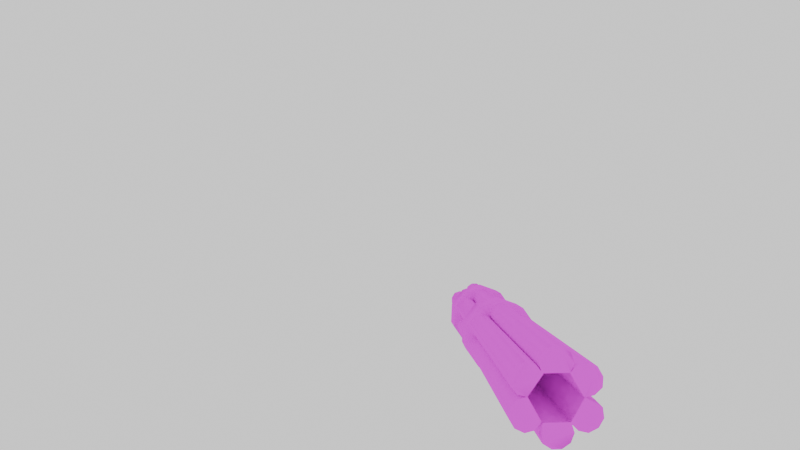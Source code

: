 # Source: qcde_q2_hmg.blend  (saved by Blender 3.4.6; exported with 4.5.12 LTS)
import bpy
from mathutils import Matrix  # noqa: F401  (used for matrix-valued properties, if any)

bpy.ops.wm.read_factory_settings(use_empty=True)
scene = bpy.context.scene
scene.name = 'Scene'

# ---- collections
col_collection = bpy.data.collections.new('Collection'); scene.collection.children.link(col_collection)

# ---- images (referenced by path relative to the original .blend; pixels are not part of the script)
import os
ASSET_DIR = os.environ.get("B2B_ASSET_DIR", "")  # directory of the original .blend (textures are referenced by path, not embedded)
HERE = os.path.dirname(os.path.abspath(__file__))  # packed textures are extracted next to this script under _unpacked/

def load_image(name, relpath, width, height, colorspace="sRGB"):
    """Load a texture the original file referenced (path relative to the .blend, or extracted next to this script)."""
    p = next((c for c in (os.path.join(HERE, relpath), os.path.join(ASSET_DIR, relpath)) if relpath and os.path.exists(c)), "")
    if p:
        img = bpy.data.images.load(p, check_existing=True)
        img.name = name
    else:  # same state as the original file: an image datablock whose file is absent (Cycles renders it pink)
        img = bpy.data.images.new(name, width, height)
        img.source = "FILE"
        img.filepath = "//" + (relpath or name)
    img.colorspace_settings.name = colorspace
    return img
img_skin_png = load_image('skin.png', 'qcde_skins/Q2_Arms_Assembly/og models/v_chain/skin.png', 1024, 1024, 'sRGB')

# ---- materials (node trees are filled in below, after node groups)
mat_skin = bpy.data.materials.new('skin')
mat_skin.use_transparent_shadow = False
mat_skin.roughness = 1.0

# ---- material node trees
mat_skin.use_nodes = True; mat_skin.node_tree.nodes.clear()
_N = mat_skin.node_tree.nodes; _L = mat_skin.node_tree.links
n0 = _N.new('ShaderNodeBsdfPrincipled'); n0.name = 'Principled BSDF'; n0.location = (0, 300)
n0.distribution = 'GGX'
n0.subsurface_method = 'RANDOM_WALK_SKIN'
n0.inputs[2].default_value = 1.0
n0.inputs[3].default_value = 1.45
n0.inputs[13].default_value = 0.0
n0.inputs[27].default_value = (0.0, 0.0, 0.0, 1.0)
n0.inputs[28].default_value = 1.0
n1 = _N.new('ShaderNodeOutputMaterial'); n1.name = 'Material Output'; n1.location = (280, 300)
n2 = _N.new('ShaderNodeTexImage'); n2.name = 'Image Texture'; n2.location = (-480, 300)
n2.image = img_skin_png
_L.new(n0.outputs[0], n1.inputs[0])
_L.new(n2.outputs[0], n0.inputs[0])
n1.is_active_output = True

# ---- world
world_world = bpy.data.worlds.new('World'); scene.world = world_world
world_world.use_nodes = True; world_world.node_tree.nodes.clear()
_N = world_world.node_tree.nodes; _L = world_world.node_tree.links
n0 = _N.new('ShaderNodeOutputWorld'); n0.name = 'World Output'; n0.location = (300, 300)
n1 = _N.new('ShaderNodeBackground'); n1.name = 'Background'; n1.location = (10, 300)
n1.inputs[0].default_value = (1.0, 1.0, 1.0, 1.0)
_L.new(n1.outputs[0], n0.inputs[0])
n0.is_active_output = True
world_world.color = (0.05088, 0.05088, 0.05088)
world_world.use_sun_shadow = False
world_world.sun_shadow_jitter_overblur = 0.0

# ---- cameras
cam_camera_001 = bpy.data.cameras.new('Camera.001')
cam_camera_001.lens = 12.0

# ---- meshes
me_group_007 = bpy.data.meshes.new('Group.007')
me_group_007.from_pydata([(0.3524, 2.083, 6.971), (0.2951, 2.134, -8.779), (0.294, 1.516, -8.779), (0.3751, 1.499, 7.014), (0.02489, 2.598, 6.987), (-1.084, 2.605, 7.014), (-1.165, 2.623, -8.778), (-1.437, 2.159, 6.987), (-1.481, 1.54, 7.011), (-0.5363, 2.777, 6.988), (-1.11, 1.024, 6.971), (-0.6174, 2.794, -8.804), (-0.04201, 2.574, -8.78), (-1.562, 1.557, -8.781), (-1.211, 1.076, -8.754), (-1.547, 2.135, -8.756), (-2.481, -1.809, -0.9332), (-2.499, -1.826, 0.3466), (-0.9543, -2.933, 0.2985), (-0.9362, -2.916, -0.9812), (-3.111, -0.001153, -0.9595), (-3.086, -0.01823, 0.2964), (-2.527, 1.827, -0.9262), (-2.502, 1.81, 0.3296), (-0.969, 2.961, -0.9572), (-0.9872, 2.944, 0.3225), (0.9393, 2.995, -0.9615), (0.9212, 2.978, 0.3183), (2.498, 1.847, -0.984), (2.48, 1.83, 0.2957), (3.114, 0.08045, -0.9832), (3.096, 0.06344, 0.2965), (2.502, -1.789, -0.9671), (2.526, -1.806, 0.2888), (0.9863, -2.923, -0.96), (0.954, -2.899, 0.2942), (-2.477, -1.829, 4.021), (-2.495, -1.846, 5.3), (-0.9361, -2.994, 5.278), (-0.9179, -2.977, 3.998), (-3.093, -0.0627, 4.02), (0.9576, 2.933, 4.018), (-0.9649, 2.94, 3.997), (-0.983, 2.923, 5.276), (-2.523, 1.807, 4.028), (0.9394, 2.916, 5.298), (2.502, 1.827, 3.97), (3.089, 0.01897, 4.02), (0.9904, -2.943, 3.994), (2.506, -1.809, 3.987), (2.53, -1.826, 5.243), (3.114, 0.001897, 5.276), (2.484, 1.81, 5.25), (0.9723, -2.96, 5.274), (-3.101, -0.004054, 5.317), (-2.498, 1.79, 5.283), (-1.586, 1.389, 7.025), (-1.667, 1.406, -8.767), (-1.168, 1.076, -8.778), (-1.087, 1.059, 7.014), (-2.176, 1.341, 6.975), (-2.629, 0.9353, 6.97), (-2.069, -0.4806, 6.969), (-2.286, 1.317, -8.768), (-2.729, 0.9871, -8.756), (-2.787, 0.3993, 6.991), (-2.554, -0.1918, 7.006), (-1.437, -0.4325, 6.996), (-2.113, -0.47, -8.755), (-1.546, -0.4563, -8.747), (-2.635, -0.1745, -8.787), (-2.853, 0.3754, -8.776), (-1.994, -0.6799, 7.005), (-2.061, -0.7037, -8.762), (-1.56, -0.4152, -8.773), (-1.451, -0.3914, 6.97), (-2.218, -1.25, 7.007), (-2.11, -1.835, 7.002), (-1.663, -2.24, 6.998), (-0.5635, -2.014, 6.954), (-1.107, -2.302, 6.988), (-2.342, -1.233, -8.761), (-0.3916, -1.508, -8.79), (-2.234, -1.817, -8.767), (-1.787, -2.223, -8.771), (-0.6733, -2.037, -8.789), (-1.173, -2.326, -8.778), (-0.3247, -1.484, 6.977), (-0.3687, -2.103, 7.001), (-0.4497, -2.086, -8.791), (-0.4486, -1.467, -8.791), (-0.3247, -1.484, 6.977), (-0.05528, -2.577, 6.96), (1.137, -1.045, 6.977), (1.488, -1.526, 7.004), (1.407, -1.508, -8.789), (1.134, -2.591, 6.977), (1.473, -2.103, 6.978), (0.563, -2.797, 6.961), (1.056, -1.027, -8.815), (1.406, -2.127, -8.789), (1.01, -2.574, -8.791), (-0.09846, -2.567, -8.764), (0.4628, -2.745, -8.765), (1.66, -1.34, 7.008), (1.579, -1.323, -8.784), (1.08, -0.9929, -8.773), (1.137, -1.045, 6.977), (2.255, -1.285, 6.967), (1.473, 0.488, 6.97), (2.092, 0.5773, 6.97), (2.025, 0.5534, -8.796), (1.415, 0.5398, -8.78), (2.765, -0.292, -8.775), (2.809, -0.3026, 6.949), (2.591, 0.2473, 6.96), (2.524, 0.2234, -8.807), (2.174, -1.268, -8.825), (2.627, -0.8626, -8.821), (2.708, -0.8799, 6.971), (2.04, 0.811, 6.977), (1.43, 0.4986, -8.755), (1.516, 0.4879, 6.946), (2.264, 1.381, 6.975), (0.5331, 2.035, 6.993), (1.916, 0.8283, -8.791), (2.154, 1.358, -8.767), (2.089, 1.931, 6.962), (2.032, 1.983, -8.788), (1.576, 2.313, -8.801), (0.4521, 2.052, -8.799), (0.976, 2.375, -8.768), (0.2274, 1.481, -8.797), (0.2943, 1.505, 6.97), (1.019, 2.364, 6.957), (1.642, 2.337, 6.966)], [], [(1, 4, 0), (2, 1, 0), (2, 0, 3), (3, 0, 5), (0, 4, 5), (6, 7, 5), (11, 6, 5), (7, 8, 5), (8, 10, 5), (4, 9, 5), (11, 5, 9), (3, 5, 10), (11, 12, 6), (12, 11, 9), (12, 9, 4), (1, 12, 4), (12, 1, 6), (13, 10, 8), (13, 14, 10), (3, 10, 14), (14, 2, 3), (14, 6, 2), (14, 13, 6), (15, 13, 8), (13, 15, 6), (15, 8, 7), (6, 15, 7), (1, 2, 6), (18, 17, 16), (18, 16, 19), (17, 21, 20), (17, 20, 16), (21, 23, 22), (21, 22, 20), (23, 25, 24), (23, 24, 22), (25, 27, 26), (25, 26, 24), (27, 29, 28), (27, 28, 26), (29, 31, 30), (29, 30, 28), (31, 33, 32), (31, 32, 30), (33, 35, 34), (33, 34, 32), (35, 18, 19), (35, 19, 34), (17, 18, 27), (21, 17, 27), (23, 21, 27), (25, 23, 27), (31, 29, 27), (33, 31, 27), (35, 33, 27), (18, 35, 27), (19, 16, 26), (16, 20, 26), (20, 22, 26), (22, 24, 26), (28, 30, 26), (30, 32, 26), (32, 34, 26), (34, 19, 26), (37, 40, 36), (38, 37, 36), (38, 36, 39), (39, 36, 41), (36, 40, 41), (44, 42, 41), (43, 41, 42), (43, 45, 41), (40, 44, 41), (45, 46, 41), (46, 47, 41), (47, 49, 41), (48, 39, 41), (49, 48, 41), (50, 48, 49), (51, 50, 49), (51, 49, 47), (51, 52, 45), (52, 51, 47), (50, 51, 45), (52, 47, 46), (45, 52, 46), (53, 50, 45), (50, 53, 48), (38, 53, 45), (53, 39, 48), (53, 38, 39), (43, 55, 45), (54, 37, 45), (37, 38, 45), (55, 54, 45), (54, 55, 44), (55, 42, 44), (55, 43, 42), (54, 44, 40), (37, 54, 40), (57, 60, 56), (58, 57, 56), (58, 56, 59), (59, 56, 61), (56, 60, 61), (63, 61, 60), (62, 67, 61), (66, 62, 61), (63, 64, 61), (64, 65, 61), (65, 66, 61), (59, 61, 67), (68, 67, 62), (67, 69, 58), (58, 59, 67), (68, 69, 67), (69, 64, 58), (69, 68, 64), (70, 68, 62), (68, 70, 64), (70, 71, 64), (71, 70, 66), (70, 62, 66), (71, 66, 65), (64, 71, 65), (63, 57, 64), (57, 58, 64), (57, 63, 60), (73, 76, 72), (74, 73, 72), (74, 72, 75), (75, 72, 76), (77, 78, 76), (81, 77, 76), (78, 80, 76), (75, 76, 79), (80, 79, 76), (73, 81, 76), (82, 81, 74), (82, 85, 81), (73, 74, 81), (81, 83, 77), (84, 83, 81), (86, 84, 81), (85, 86, 81), (84, 86, 80), (86, 79, 80), (86, 85, 79), (85, 87, 79), (85, 82, 87), (75, 79, 87), (87, 82, 74), (74, 75, 87), (84, 80, 78), (83, 84, 78), (83, 78, 77), (89, 92, 88), (90, 89, 88), (90, 88, 91), (91, 88, 93), (88, 92, 93), (97, 94, 93), (95, 93, 94), (92, 98, 93), (95, 99, 93), (96, 97, 93), (98, 96, 93), (91, 93, 99), (99, 89, 90), (99, 100, 89), (99, 95, 100), (99, 90, 91), (102, 89, 100), (101, 103, 100), (101, 100, 97), (100, 94, 97), (103, 102, 100), (100, 95, 94), (102, 103, 98), (103, 96, 98), (103, 101, 96), (102, 98, 92), (89, 102, 92), (101, 97, 96), (105, 108, 104), (106, 105, 104), (106, 104, 107), (107, 104, 109), (104, 108, 109), (108, 110, 109), (111, 109, 110), (111, 112, 109), (106, 107, 109), (109, 112, 106), (112, 113, 106), (112, 111, 113), (113, 115, 114), (118, 113, 114), (117, 105, 113), (105, 106, 113), (113, 116, 115), (111, 116, 113), (118, 117, 113), (117, 118, 119), (118, 114, 119), (108, 119, 110), (117, 119, 108), (119, 114, 110), (105, 117, 108), (116, 110, 115), (116, 111, 110), (114, 115, 110), (121, 120, 122), (121, 125, 120), (122, 120, 124), (120, 123, 124), (125, 123, 120), (125, 121, 126), (125, 126, 123), (126, 127, 123), (126, 128, 127), (129, 128, 126), (131, 129, 126), (132, 130, 126), (130, 131, 126), (132, 126, 121), (130, 132, 133), (133, 132, 121), (130, 133, 124), (122, 124, 133), (121, 122, 133), (131, 130, 124), (129, 131, 134), (131, 124, 134), (135, 134, 124), (129, 134, 135), (128, 129, 135), (127, 135, 124), (128, 135, 127), (123, 127, 124)])
_uv = me_group_007.uv_layers.new(name='UVMap')
_uv.uv.foreach_set('vector', [0.01515, 0.872, 0.4924, 0.8659, 0.4924, 0.872, 0.5152, 0.8659, 0.5152, 0.872, 0.9924, 0.872, 0.5152, 0.8659, 0.9924, 0.872, 0.9924, 0.8659, 0.9924, 0.8659, 0.9924, 0.872, 0.9924, 0.811, 0.9924, 0.872, 0.9924, 0.8659, 0.9924, 0.811, 0.01515, 0.811, 0.4924, 0.7866, 0.4924, 0.811, 0.01515, 0.8415, 0.01515, 0.811, 0.4924, 0.811, 0.9924, 0.7866, 0.9924, 0.7805, 0.9924, 0.811, 0.9924, 0.7805, 0.9924, 0.7866, 0.9924, 0.811, 0.9924, 0.8659, 0.9924, 0.8415, 0.9924, 0.811, 0.01515, 0.8415, 0.4924, 0.811, 0.4924, 0.8415, 0.9924, 0.8659, 0.9924, 0.811, 0.9924, 0.7866, 0.01515, 0.8415, 0.01515, 0.8659, 0.01515, 0.811, 0.01515, 0.8659, 0.01515, 0.8415, 0.4924, 0.8415, 0.01515, 0.8659, 0.4924, 0.8415, 0.4924, 0.8659, 0.01515, 0.872, 0.01515, 0.8659, 0.4924, 0.8659, 0.01515, 0.8659, 0.01515, 0.872, 0.01515, 0.811, 0.5152, 0.7805, 0.9924, 0.7866, 0.9924, 0.7805, 0.5152, 0.7805, 0.5152, 0.7866, 0.9924, 0.7866, 0.9924, 0.8659, 0.9924, 0.7866, 0.5152, 0.7866, 0.5152, 0.7866, 0.5152, 0.8659, 0.9924, 0.8659, 0.01515, 0.7866, 0.01515, 0.811, 0.01515, 0.8659, 0.01515, 0.7866, 0.01515, 0.7805, 0.01515, 0.811, 0.01515, 0.7866, 0.01515, 0.7805, 0.4924, 0.7805, 0.01515, 0.7805, 0.01515, 0.7866, 0.01515, 0.811, 0.01515, 0.7866, 0.4924, 0.7805, 0.4924, 0.7866, 0.01515, 0.811, 0.01515, 0.7866, 0.4924, 0.7866, 0.01515, 0.872, 0.01515, 0.8659, 0.01515, 0.811, 0.7614, 0.05488, 0.7348, 0.1341, 0.7576, 0.1341, 0.7614, 0.05488, 0.7576, 0.1341, 0.7841, 0.05488, 0.7348, 0.1341, 0.7348, 0.2256, 0.7576, 0.2256, 0.7348, 0.1341, 0.7576, 0.2256, 0.7576, 0.1341, 0.7348, 0.2256, 0.7614, 0.2988, 0.7841, 0.2988, 0.7348, 0.2256, 0.7841, 0.2988, 0.7576, 0.2256, 0.7614, 0.2988, 0.803, 0.3293, 0.8295, 0.3293, 0.7614, 0.2988, 0.8295, 0.3293, 0.7841, 0.2988, 0.303, 0.3293, 0.3485, 0.2988, 0.3712, 0.2988, 0.303, 0.3293, 0.3712, 0.2988, 0.3295, 0.3293, 0.3485, 0.2988, 0.375, 0.2256, 0.3977, 0.2256, 0.3485, 0.2988, 0.3977, 0.2256, 0.3712, 0.2988, 0.375, 0.2256, 0.375, 0.1341, 0.3977, 0.1341, 0.375, 0.2256, 0.3977, 0.1341, 0.3977, 0.2256, 0.375, 0.1341, 0.3485, 0.05488, 0.3712, 0.05488, 0.375, 0.1341, 0.3712, 0.05488, 0.3977, 0.1341, 0.3485, 0.05488, 0.303, 0.03049, 0.3258, 0.03049, 0.3485, 0.05488, 0.3258, 0.03049, 0.3712, 0.05488, 0.803, 0.03049, 0.7614, 0.05488, 0.7841, 0.05488, 0.803, 0.03049, 0.7841, 0.05488, 0.8258, 0.03049, 0.2348, 0.1341, 0.2614, 0.05488, 0.3485, 0.2988, 0.2348, 0.2256, 0.2348, 0.1341, 0.3485, 0.2988, 0.2614, 0.2988, 0.2348, 0.2256, 0.3485, 0.2988, 0.303, 0.3293, 0.2614, 0.2988, 0.3485, 0.2988, 0.375, 0.1341, 0.375, 0.2256, 0.3485, 0.2988, 0.3485, 0.05488, 0.375, 0.1341, 0.3485, 0.2988, 0.303, 0.03049, 0.3485, 0.05488, 0.3485, 0.2988, 0.2614, 0.05488, 0.303, 0.03049, 0.3485, 0.2988, 0.7841, 0.05488, 0.7576, 0.1341, 0.8712, 0.2988, 0.7576, 0.1341, 0.7576, 0.2256, 0.8712, 0.2988, 0.7576, 0.2256, 0.7841, 0.2988, 0.8712, 0.2988, 0.7841, 0.2988, 0.8295, 0.3293, 0.8712, 0.2988, 0.8977, 0.2256, 0.8977, 0.1341, 0.8712, 0.2988, 0.8977, 0.1341, 0.8712, 0.05488, 0.8712, 0.2988, 0.8712, 0.05488, 0.8258, 0.03049, 0.8712, 0.2988, 0.8258, 0.03049, 0.7841, 0.05488, 0.8712, 0.2988, 0.5379, 0.1341, 0.5606, 0.2256, 0.5606, 0.1341, 0.5644, 0.05488, 0.5379, 0.1341, 0.5606, 0.1341, 0.5644, 0.05488, 0.5606, 0.1341, 0.5871, 0.05488, 0.5871, 0.05488, 0.5606, 0.1341, 0.6742, 0.3049, 0.5606, 0.1341, 0.5606, 0.2256, 0.6742, 0.3049, 0.5871, 0.2988, 0.6288, 0.3293, 0.6742, 0.3049, 0.1061, 0.3293, 0.1742, 0.3049, 0.1288, 0.3293, 0.1061, 0.3293, 0.1477, 0.3049, 0.1742, 0.3049, 0.5606, 0.2256, 0.5871, 0.2988, 0.6742, 0.3049, 0.1477, 0.3049, 0.2008, 0.2256, 0.1742, 0.3049, 0.7008, 0.2256, 0.7008, 0.1341, 0.6742, 0.3049, 0.7008, 0.1341, 0.6742, 0.06098, 0.6742, 0.3049, 0.6326, 0.03049, 0.5871, 0.05488, 0.6742, 0.3049, 0.6742, 0.06098, 0.6326, 0.03049, 0.6742, 0.3049, 0.1515, 0.06098, 0.1326, 0.03049, 0.1742, 0.06098, 0.178, 0.1341, 0.1515, 0.06098, 0.1742, 0.06098, 0.178, 0.1341, 0.1742, 0.06098, 0.2008, 0.1341, 0.178, 0.1341, 0.178, 0.2256, 0.1477, 0.3049, 0.178, 0.2256, 0.178, 0.1341, 0.2008, 0.1341, 0.1515, 0.06098, 0.178, 0.1341, 0.1477, 0.3049, 0.178, 0.2256, 0.2008, 0.1341, 0.2008, 0.2256, 0.1477, 0.3049, 0.178, 0.2256, 0.2008, 0.2256, 0.1061, 0.03049, 0.1515, 0.06098, 0.1477, 0.3049, 0.1515, 0.06098, 0.1061, 0.03049, 0.1326, 0.03049, 0.06439, 0.05488, 0.1061, 0.03049, 0.1477, 0.3049, 0.6061, 0.03049, 0.5871, 0.05488, 0.6326, 0.03049, 0.6061, 0.03049, 0.5644, 0.05488, 0.5871, 0.05488, 0.1061, 0.3293, 0.06439, 0.2988, 0.1477, 0.3049, 0.03788, 0.2256, 0.03788, 0.1341, 0.1477, 0.3049, 0.03788, 0.1341, 0.06439, 0.05488, 0.1477, 0.3049, 0.06439, 0.2988, 0.03788, 0.2256, 0.1477, 0.3049, 0.5379, 0.2256, 0.5644, 0.2988, 0.5871, 0.2988, 0.5644, 0.2988, 0.6288, 0.3293, 0.5871, 0.2988, 0.5644, 0.2988, 0.6061, 0.3293, 0.6288, 0.3293, 0.5379, 0.2256, 0.5871, 0.2988, 0.5606, 0.2256, 0.5379, 0.1341, 0.5379, 0.2256, 0.5606, 0.2256, 0.01515, 0.7683, 0.4924, 0.7561, 0.4924, 0.7683, 0.5152, 0.7561, 0.5152, 0.7683, 0.9924, 0.7683, 0.5152, 0.7561, 0.9924, 0.7683, 0.9924, 0.7561, 0.9924, 0.7561, 0.9924, 0.7683, 0.9924, 0.7378, 0.9924, 0.7683, 0.9924, 0.7561, 0.9924, 0.7378, 0.01515, 0.7561, 0.4924, 0.7378, 0.4924, 0.7561, 0.9924, 0.6707, 0.9924, 0.6829, 0.9924, 0.7378, 0.9924, 0.6829, 0.9924, 0.6707, 0.9924, 0.7378, 0.01515, 0.7561, 0.01515, 0.7378, 0.4924, 0.7378, 0.01515, 0.7378, 0.4924, 0.7073, 0.4924, 0.7378, 0.9924, 0.7073, 0.9924, 0.6829, 0.9924, 0.7378, 0.9924, 0.7561, 0.9924, 0.7378, 0.9924, 0.6829, 0.5152, 0.6707, 0.9924, 0.6829, 0.9924, 0.6707, 0.9924, 0.6829, 0.5152, 0.6829, 0.5152, 0.7561, 0.5152, 0.7561, 0.9924, 0.7561, 0.9924, 0.6829, 0.5152, 0.6707, 0.5152, 0.6829, 0.9924, 0.6829, 0.01515, 0.6829, 0.01515, 0.7378, 0.01515, 0.7561, 0.01515, 0.6829, 0.01515, 0.6707, 0.01515, 0.7378, 0.01515, 0.6829, 0.01515, 0.6707, 0.4924, 0.6707, 0.01515, 0.6707, 0.01515, 0.6829, 0.01515, 0.7378, 0.01515, 0.6829, 0.01515, 0.7073, 0.01515, 0.7378, 0.01515, 0.7073, 0.01515, 0.6829, 0.4924, 0.6829, 0.01515, 0.6829, 0.4924, 0.6707, 0.4924, 0.6829, 0.01515, 0.7073, 0.4924, 0.6829, 0.4924, 0.7073, 0.01515, 0.7378, 0.01515, 0.7073, 0.4924, 0.7073, 0.01515, 0.7561, 0.01515, 0.7683, 0.01515, 0.7378, 0.01515, 0.7683, 0.01515, 0.7561, 0.01515, 0.7378, 0.01515, 0.7683, 0.01515, 0.7561, 0.4924, 0.7561, 0.01515, 0.6646, 0.4924, 0.6524, 0.4924, 0.6646, 0.5152, 0.6524, 0.5152, 0.6646, 0.9924, 0.6646, 0.5152, 0.6524, 0.9924, 0.6646, 0.9924, 0.6524, 0.4924, 0.6524, 0.4924, 0.6646, 0.4924, 0.6524, 0.4924, 0.628, 0.4924, 0.6037, 0.4924, 0.6524, 0.01515, 0.6524, 0.4924, 0.628, 0.4924, 0.6524, 0.4924, 0.6037, 0.4924, 0.5793, 0.4924, 0.6524, 0.4924, 0.6524, 0.4924, 0.6524, 0.4924, 0.5671, 0.4924, 0.5793, 0.4924, 0.5671, 0.4924, 0.6524, 0.01515, 0.6646, 0.01515, 0.6524, 0.4924, 0.6524, 0.5152, 0.5793, 0.5152, 0.6524, 0.5152, 0.6524, 0.5152, 0.5793, 0.5152, 0.5671, 0.5152, 0.6524, 0.5152, 0.6646, 0.5152, 0.6524, 0.5152, 0.6524, 0.01515, 0.6524, 0.01515, 0.628, 0.4924, 0.628, 0.5152, 0.6037, 0.5152, 0.628, 0.5152, 0.6524, 0.5152, 0.5793, 0.5152, 0.6037, 0.5152, 0.6524, 0.5152, 0.5671, 0.5152, 0.5793, 0.5152, 0.6524, 0.01515, 0.6037, 0.01515, 0.5793, 0.4924, 0.5793, 0.01515, 0.5793, 0.4924, 0.5671, 0.4924, 0.5793, 0.01515, 0.5793, 0.01515, 0.5671, 0.4924, 0.5671, 0.5152, 0.5671, 0.9924, 0.5793, 0.9924, 0.5671, 0.5152, 0.5671, 0.5152, 0.5793, 0.9924, 0.5793, 0.4924, 0.6524, 0.4924, 0.5671, 0.4924, 0.5793, 0.9924, 0.5793, 0.5152, 0.5793, 0.5152, 0.6524, 0.5152, 0.6524, 0.9924, 0.6524, 0.9924, 0.5793, 0.01515, 0.6037, 0.4924, 0.5793, 0.4924, 0.6037, 0.01515, 0.628, 0.01515, 0.6037, 0.4924, 0.6037, 0.01515, 0.628, 0.4924, 0.6037, 0.4924, 0.628, 0.01515, 0.5549, 0.4924, 0.5488, 0.4924, 0.5549, 0.5152, 0.5488, 0.5152, 0.5549, 0.9924, 0.5549, 0.5152, 0.5488, 0.9924, 0.5549, 0.9924, 0.5488, 0.4924, 0.5488, 0.4924, 0.5549, 0.4924, 0.4695, 0.4924, 0.5549, 0.4924, 0.5488, 0.4924, 0.4695, 0.4924, 0.4695, 0.4924, 0.4634, 0.4924, 0.4695, 0.5152, 0.4634, 0.9924, 0.4695, 0.9924, 0.4634, 0.4924, 0.5488, 0.4924, 0.5244, 0.4924, 0.4695, 0.5152, 0.4634, 0.5152, 0.4695, 0.9924, 0.4695, 0.4924, 0.4939, 0.4924, 0.4695, 0.4924, 0.4695, 0.4924, 0.5244, 0.4924, 0.4939, 0.4924, 0.4695, 0.9924, 0.5488, 0.9924, 0.4695, 0.5152, 0.4695, 0.5152, 0.4695, 0.5152, 0.5549, 0.5152, 0.5488, 0.5152, 0.4695, 0.5152, 0.4695, 0.5152, 0.5549, 0.5152, 0.4695, 0.5152, 0.4634, 0.5152, 0.4695, 0.5152, 0.4695, 0.5152, 0.5488, 0.9924, 0.5488, 0.5152, 0.5488, 0.5152, 0.5549, 0.5152, 0.4695, 0.5152, 0.4939, 0.5152, 0.5244, 0.5152, 0.4695, 0.01515, 0.4939, 0.01515, 0.4695, 0.4924, 0.4695, 0.01515, 0.4695, 0.4924, 0.4634, 0.4924, 0.4695, 0.5152, 0.5244, 0.5152, 0.5488, 0.5152, 0.4695, 0.01515, 0.4695, 0.01515, 0.4634, 0.4924, 0.4634, 0.01515, 0.5488, 0.01515, 0.5244, 0.4924, 0.5244, 0.01515, 0.5244, 0.4924, 0.4939, 0.4924, 0.5244, 0.01515, 0.5244, 0.01515, 0.4939, 0.4924, 0.4939, 0.01515, 0.5488, 0.4924, 0.5244, 0.4924, 0.5488, 0.01515, 0.5549, 0.01515, 0.5488, 0.4924, 0.5488, 0.01515, 0.4939, 0.4924, 0.4695, 0.4924, 0.4939, 0.01515, 0.4512, 0.4924, 0.4451, 0.4924, 0.4512, 0.5152, 0.4451, 0.5152, 0.4512, 0.9924, 0.4512, 0.5152, 0.4451, 0.9924, 0.4512, 0.9924, 0.4451, 0.4924, 0.4451, 0.4924, 0.4512, 0.4924, 0.3659, 0.4924, 0.4512, 0.4924, 0.4451, 0.4924, 0.3659, 0.4924, 0.4451, 0.4924, 0.3598, 0.4924, 0.3659, 0.5152, 0.3598, 0.9924, 0.3659, 0.9924, 0.3598, 0.5152, 0.3598, 0.5152, 0.3659, 0.9924, 0.3659, 0.5152, 0.4451, 0.9924, 0.4451, 0.9924, 0.3659, 0.9924, 0.3659, 0.5152, 0.3659, 0.5152, 0.4451, 0.5152, 0.3659, 0.5152, 0.3902, 0.5152, 0.4451, 0.5152, 0.3659, 0.5152, 0.3598, 0.5152, 0.3902, 0.01515, 0.3902, 0.4924, 0.3659, 0.4924, 0.3902, 0.01515, 0.4207, 0.01515, 0.3902, 0.4924, 0.3902, 0.5152, 0.4451, 0.5152, 0.4512, 0.5152, 0.3902, 0.5152, 0.4512, 0.5152, 0.4451, 0.5152, 0.3902, 0.01515, 0.3902, 0.01515, 0.3659, 0.4924, 0.3659, 0.5152, 0.3598, 0.5152, 0.3659, 0.5152, 0.3902, 0.5152, 0.4207, 0.5152, 0.4451, 0.5152, 0.3902, 0.01515, 0.4451, 0.01515, 0.4207, 0.4924, 0.4207, 0.01515, 0.4207, 0.4924, 0.3902, 0.4924, 0.4207, 0.4924, 0.4451, 0.4924, 0.4207, 0.4924, 0.3598, 0.01515, 0.4451, 0.4924, 0.4207, 0.4924, 0.4451, 0.4924, 0.4207, 0.4924, 0.3902, 0.4924, 0.3598, 0.01515, 0.4512, 0.01515, 0.4451, 0.4924, 0.4451, 0.01515, 0.3659, 0.4924, 0.3598, 0.4924, 0.3659, 0.01515, 0.3659, 0.01515, 0.3598, 0.4924, 0.3598, 0.4924, 0.3902, 0.4924, 0.3659, 0.4924, 0.3598, 0.5152, 0.9695, 0.9924, 0.9756, 0.9924, 0.9695, 0.5152, 0.9695, 0.5152, 0.9756, 0.9924, 0.9756, 0.9924, 0.9695, 0.9924, 0.9756, 0.9924, 0.8841, 0.9924, 0.9756, 0.9924, 0.9695, 0.9924, 0.8841, 0.01515, 0.9756, 0.4924, 0.9695, 0.4924, 0.9756, 0.01515, 0.9756, 0.01515, 0.9695, 0.01515, 0.9695, 0.01515, 0.9756, 0.01515, 0.9695, 0.4924, 0.9695, 0.01515, 0.9695, 0.4924, 0.9451, 0.4924, 0.9695, 0.01515, 0.9695, 0.01515, 0.9451, 0.4924, 0.9451, 0.01515, 0.9146, 0.01515, 0.9451, 0.01515, 0.9695, 0.01515, 0.8902, 0.01515, 0.9146, 0.01515, 0.9695, 0.01515, 0.8902, 0.01515, 0.8841, 0.01515, 0.9695, 0.01515, 0.8841, 0.01515, 0.8902, 0.01515, 0.9695, 0.01515, 0.8902, 0.01515, 0.9695, 0.01515, 0.9695, 0.5152, 0.8841, 0.5152, 0.8902, 0.9924, 0.8902, 0.9924, 0.8902, 0.5152, 0.8902, 0.5152, 0.9695, 0.5152, 0.8841, 0.9924, 0.8902, 0.9924, 0.8841, 0.9924, 0.9695, 0.9924, 0.8841, 0.9924, 0.8902, 0.5152, 0.9695, 0.9924, 0.9695, 0.9924, 0.8902, 0.01515, 0.8902, 0.01515, 0.8841, 0.4924, 0.8841, 0.01515, 0.9146, 0.01515, 0.8902, 0.4924, 0.8963, 0.01515, 0.8902, 0.4924, 0.8841, 0.4924, 0.8963, 0.9924, 0.9146, 0.9924, 0.8963, 0.9924, 0.8841, 0.01515, 0.9146, 0.4924, 0.8963, 0.4924, 0.9146, 0.01515, 0.9451, 0.01515, 0.9146, 0.4924, 0.9146, 0.9924, 0.9451, 0.9924, 0.9146, 0.9924, 0.8841, 0.01515, 0.9451, 0.4924, 0.9146, 0.4924, 0.9451, 0.9924, 0.9695, 0.9924, 0.9451, 0.9924, 0.8841])
me_group_007.materials.append(mat_skin)
me_group_007.update()
me_group_007.normals_split_custom_set([tuple(v) for v in zip(*[iter([0.9176, 0.3975, -0.003207, 0.636, 0.7023, 0.3198, 0.9263, 0.2069, 0.3148, 0.9269, -0.3754, -0.004536, 0.9176, 0.3975, -0.003193, 0.8145, 0.1761, 0.5529, 0.9269, -0.3754, -0.004584, 0.8145, 0.1761, 0.5528, 0.6248, -0.6852, 0.3743, 0.4615, 0.03851, 0.8863, 0.8144, 0.1761, 0.5529, -0.09135, 0.3206, 0.9428, 0.7228, 0.0334, 0.6902, 0.02454, 0.02918, 0.9993, 0.003023, 0.02112, 0.9998, -0.6317, 0.7101, -0.311, -0.8485, 0.4249, 0.3154, -0.4106, 0.7282, 0.5487, -0.08445, 0.9964, 0.001515, -0.6317, 0.71, -0.311, -0.3347, 0.6344, 0.6968, -0.8485, 0.4249, 0.3154, -0.8136, -0.1319, 0.5663, -0.204, 0.3967, 0.895, -0.03409, 0.009982, 0.9994, 0.1558, -0.4458, 0.8815, 0.003032, 0.02112, 0.9998, 0.5616, 0.6083, 0.561, 0.1244, 0.9389, 0.3209, -0.204, 0.3967, 0.895, -0.08445, 0.9964, 0.001539, -0.3346, 0.6344, 0.6968, 0.1245, 0.9389, 0.3209, 0.01846, 0.02407, 0.9995, 0.003016, 0.02111, 0.9998, -0.556, -0.4342, 0.7087, -0.006906, -0.1296, -0.9915, -0.004225, -0.06692, -0.9977, -0.01443, -0.01984, -0.9997, 0.5036, 0.864, -0.002712, -0.08444, 0.9964, 0.001545, 0.1244, 0.9389, 0.3208, 0.5036, 0.8639, -0.002709, 0.1245, 0.9389, 0.3209, 0.636, 0.7023, 0.3199, 0.9176, 0.3975, -0.00322, 0.5036, 0.8639, -0.002737, 0.636, 0.7023, 0.3198, -0.004222, -0.06695, -0.9977, -0.0008659, -0.002018, -1.0, -0.01441, -0.01981, -0.9997, -0.8806, -0.3538, -0.3152, -0.4903, -0.7903, 0.3675, -0.9371, -0.1396, 0.3199, -0.8806, -0.3538, -0.3151, -0.0888, -0.996, -0.00171, -0.4903, -0.7902, 0.3675, 0.6455, -0.7637, -0.005157, -0.4652, -0.803, 0.3725, -0.06269, -0.9273, -0.3691, -0.06267, -0.9273, -0.3692, 0.9269, -0.3754, -0.004552, 0.6455, -0.7638, -0.005146, 0.02061, -0.01602, -0.9997, -0.01442, -0.01983, -0.9997, -0.0059, -0.007516, -1.0, 0.2186, -0.6792, -0.7006, -0.03314, 0.01506, -0.9993, -0.01441, -0.01983, -0.9997, -0.92, 0.2409, -0.309, -0.8806, -0.3538, -0.3151, -0.9371, -0.1395, 0.3199, -0.7635, -0.3175, -0.5624, -0.92, 0.2409, -0.309, -0.296, 0.3131, -0.9024, -0.92, 0.2409, -0.3091, -0.9371, -0.1396, 0.3199, -0.8485, 0.4249, 0.3154, -0.6318, 0.71, -0.311, -0.92, 0.2409, -0.309, -0.8485, 0.4249, 0.3154, -0.0008528, -0.001978, -1.0, -0.005919, -0.007541, -1.0, -0.01443, -0.01984, -0.9997, -0.4006, -0.9161, -0.01787, -0.8631, -0.505, -0.007783, -0.5995, -0.5516, -0.5799, -0.4006, -0.9161, -0.01786, -0.5995, -0.5516, -0.58, -0.195, -0.9224, -0.3334, -0.822, -0.4701, 0.3215, -0.9333, 0.1037, 0.3438, -0.9932, -0.1165, 0.006882, -0.8631, -0.505, -0.007741, -0.9413, -0.1018, -0.3218, -0.6942, -0.6325, -0.3435, -0.9333, 0.1037, 0.3438, -0.6995, 0.6271, 0.3428, -0.8693, 0.4937, 0.02383, -0.9333, 0.1037, 0.3438, -0.8693, 0.4937, 0.02383, -0.9932, -0.1164, 0.006884, -0.7454, 0.6664, 0.01661, -0.2211, 0.9752, 0.009821, -0.4192, 0.9078, 0.01315, -0.6994, 0.6271, 0.3428, -0.4192, 0.9078, 0.01312, -0.8693, 0.4937, 0.02386, -0.2211, 0.9752, 0.009825, 0.3297, 0.7454, 0.5794, 0.1949, 0.9807, 0.01578, -0.2211, 0.9752, 0.009833, 0.1949, 0.9807, 0.01579, -0.4192, 0.9078, 0.01311, 0.2061, 0.4515, 0.8682, 0.8102, 0.4763, 0.3416, 0.7394, 0.673, 0.01944, 0.2061, 0.4515, 0.8682, 0.7394, 0.673, 0.01942, 0.1949, 0.9807, 0.01577, 0.8102, 0.4763, 0.3416, 0.8178, -0.07718, 0.5703, 0.9925, 0.1213, 0.01568, 0.8102, 0.4763, 0.3416, 0.9925, 0.1213, 0.01569, 0.7394, 0.673, 0.01943, 0.9954, -0.09548, 0.001515, 0.7434, -0.6688, -0.005263, 0.8202, -0.4602, -0.3398, 0.9403, -0.08711, 0.3289, 0.8724, -0.4885, -0.01259, 0.9925, 0.1213, 0.0157, 0.6115, -0.5503, 0.5685, 0.1677, -0.8, 0.576, 0.4063, -0.9137, 0.009394, 0.7434, -0.6688, -0.005231, 0.3364, -0.7524, -0.5663, 0.8202, -0.4602, -0.3398, 0.2029, -0.9791, 0.01272, -0.4006, -0.9161, -0.01785, -0.1983, -0.9801, -0.004516, 0.1677, -0.8, 0.5761, -0.1983, -0.9801, -0.00451, 0.4063, -0.9137, 0.009387, 0.001131, 0.005089, 1.0, 0.01283, -0.007412, 0.9999, 0.1488, 0.1926, 0.9699, -0.8092, 0.08413, 0.5814, -0.4225, -0.1328, 0.8966, 0.1422, 0.3038, 0.9421, 0.006447, -0.009146, 0.9999, -0.005202, -0.0003552, 1.0, 0.005852, -0.001737, 1.0, 0.002178, 0.003368, 1.0, -0.55, 0.3939, 0.7364, 0.1488, 0.1926, 0.9699, 0.6872, 0.00714, 0.7264, 0.8102, 0.4763, 0.3416, 0.1422, 0.3038, 0.9421, 0.2556, -0.3658, 0.8949, 0.4276, 0.1465, 0.892, 0.005867, -0.001724, 1.0, 0.205, -0.6516, 0.7303, 0.2556, -0.3658, 0.8949, 0.1488, 0.1926, 0.9699, 0.01287, -0.007422, 0.9999, 0.2049, -0.6516, 0.7303, 0.005835, -0.001754, 1.0, -0.2642, -0.3561, -0.8963, -0.5995, -0.5516, -0.5799, -0.007932, -0.001686, -1.0, -0.4126, -0.5681, -0.712, -0.005049, 0.006162, -1.0, -0.007932, -0.001681, -1.0, -0.4233, -0.1406, -0.895, -0.01004, -0.0004048, -0.9999, -0.007944, -0.001676, -1.0, -0.01003, -0.0004338, -0.9999, -0.001792, -0.02487, -0.9997, -0.007951, -0.00166, -1.0, -0.01992, -0.007412, -0.9998, -0.01746, -0.005577, -0.9998, -0.007947, -0.00167, -1.0, -0.01742, -0.005544, -0.9998, -0.009717, -0.001998, -1.0, -0.007961, -0.001675, -1.0, 0.5519, -0.3938, -0.735, 0.2682, -0.3547, -0.8957, -0.007955, -0.001673, -1.0, 0.2681, -0.3547, -0.8957, -0.006181, 0.005302, -1.0, -0.007926, -0.001669, -1.0, -0.8644, -0.5028, -0.01008, -0.8112, -0.09805, -0.5765, -0.6043, -0.5458, -0.5805, -0.4085, -0.9126, -0.01792, -0.8644, -0.5028, -0.01006, -0.6042, -0.5458, -0.5805, -0.4085, -0.9126, -0.01793, -0.6043, -0.5458, -0.5805, -0.1866, -0.9203, -0.3438, -0.2686, -0.3527, -0.8964, -0.6043, -0.5458, -0.5805, -0.007732, -0.007427, -0.9999, -0.6042, -0.5458, -0.5805, -0.683, -0.01169, -0.7303, -0.007741, -0.007439, -0.9999, 0.003132, -0.01834, -0.9998, 0.01088, -0.04227, -0.999, -0.007728, -0.007439, -0.9999, -0.1969, 0.9211, 0.3358, 0.2052, 0.9786, 0.01592, -0.4131, 0.9106, 0.01327, -0.1969, 0.9211, 0.3358, 0.283, 0.6361, 0.7178, 0.2052, 0.9786, 0.01591, -0.683, -0.0117, -0.7303, -0.4231, 0.1135, -0.8989, -0.007731, -0.007435, -0.9999, 0.1846, 0.3988, 0.8983, 0.738, 0.6745, 0.01944, 0.2052, 0.9786, 0.01591, -0.06625, -0.0492, -0.9966, -0.02415, -0.0184, -0.9995, -0.007726, -0.007416, -0.9999, 0.6727, -0.004226, -0.7399, 0.7101, -0.393, -0.5842, -0.007732, -0.007435, -0.9999, 0.2616, -0.352, -0.8987, -0.006013, 0.005247, -1.0, -0.007727, -0.007418, -0.9999, 0.005175, 0.008253, -1.0, -0.005037, 0.004058, -1.0, -0.00773, -0.007414, -0.9999, 0.7454, -0.6664, -0.01673, 0.3942, -0.8537, -0.3402, 0.8205, -0.4539, -0.3475, 0.9486, -0.07992, 0.3063, 0.7454, -0.6664, -0.01674, 0.8204, -0.454, -0.3475, 0.9486, -0.07994, 0.3063, 0.8205, -0.4539, -0.3475, 0.9361, 0.1133, -0.3329, 0.8287, -0.07439, 0.5548, 0.815, 0.4775, 0.3283, 0.1442, 0.3112, 0.9393, 0.815, 0.4775, 0.3283, 0.9486, -0.07994, 0.3063, 0.9361, 0.1133, -0.3329, 0.006355, -0.009465, 0.9999, 0.0226, 0.009408, 0.9997, 0.008309, 0.005209, 1.0, 0.815, 0.4775, 0.3283, 0.9932, 0.1166, -0.006791, 0.738, 0.6745, 0.01941, 0.1846, 0.3989, 0.8982, 0.815, 0.4775, 0.3283, 0.738, 0.6745, 0.01943, 0.01256, -0.004015, 0.9999, 0.006319, -0.009479, 0.9999, 0.1485, 0.2008, 0.9683, 0.7455, -0.6663, -0.01671, 0.2169, -0.9761, -0.009898, 0.4193, -0.9078, -0.01328, 0.006013, -0.005248, 1.0, 0.01257, -0.004016, 0.9999, 0.008325, 0.005226, 1.0, 0.2169, -0.9761, -0.009888, -0.1949, -0.9807, -0.0158, 0.4193, -0.9077, -0.01328, 0.2169, -0.9761, -0.009888, -0.4085, -0.9126, -0.01791, -0.1949, -0.9807, -0.0158, -0.1968, 0.9211, 0.3358, -0.6045, 0.5526, 0.5738, 0.1442, 0.3112, 0.9393, -0.001243, 0.008219, 1.0, 0.009195, -0.006041, 0.9999, 0.1485, 0.2009, 0.9683, 0.009264, -0.00609, 0.9999, 0.006029, -0.005252, 1.0, 0.1485, 0.2009, 0.9683, -0.6046, 0.5525, 0.5738, -0.4204, 0.1484, 0.8951, 0.1442, 0.3112, 0.9393, -0.9378, 0.1047, 0.3309, -0.6046, 0.5525, 0.5738, -0.869, 0.4948, 0.009107, -0.6045, 0.5526, 0.5738, -0.413, 0.9106, 0.01327, -0.8689, 0.4948, 0.009079, -0.6046, 0.5525, 0.5738, -0.1969, 0.9211, 0.3358, -0.4131, 0.9106, 0.01329, -0.9946, 0.1038, 0.003964, -0.8226, 0.4694, -0.3209, -0.8112, -0.09804, -0.5766, -0.8644, -0.5028, -0.01007, -0.9946, 0.1038, 0.003993, -0.9925, -0.1219, -0.01024, 0.1152, 0.9933, -0.0003227, -0.3121, 0.8959, 0.3161, 0.3025, 0.8971, 0.3219, 0.9304, 0.3664, -0.004773, 0.1152, 0.9933, -0.0003302, 0.3025, 0.8971, 0.3219, 0.9304, 0.3664, -0.004762, 0.3025, 0.8971, 0.3219, 0.9293, 0.3692, -0.004385, -0.02549, -0.03667, 0.999, -0.05768, 0.01205, 0.9983, -0.0112, 0.01212, 0.9999, 0.2617, 0.7763, 0.5735, -0.3121, 0.8959, 0.3161, -0.342, 0.2842, 0.8957, -0.4849, 0.8745, 0.003263, -0.5566, 0.4437, 0.7024, -0.3121, 0.8959, 0.3161, -0.3391, -0.6118, 0.7147, -0.03421, -0.01112, 0.9994, -0.2678, 0.174, 0.9476, 0.05815, 0.03535, 0.9977, 0.02848, 0.01069, 0.9995, -0.01121, 0.01211, 0.9999, -0.485, 0.8745, 0.003329, -0.892, 0.452, 0.006128, -0.5441, 0.4563, 0.7041, -0.892, 0.452, 0.006114, -0.9992, 0.04082, 0.005371, -0.5567, 0.4437, 0.7023, 0.01905, 0.03282, 0.9993, 0.05815, 0.03534, 0.9977, -0.1091, 0.1437, 0.9836, -0.02548, -0.03669, 0.999, -0.342, 0.2841, 0.8957, -0.03416, -0.01108, 0.9994, -0.1355, -0.9908, 0.0004109, 0.6383, -0.7698, -0.003442, -0.3221, -0.9467, 0.0005432, 0.6383, -0.7697, -0.003501, 0.5352, -0.6551, -0.5333, 0.9304, 0.3664, -0.004709, 0.9304, 0.3664, -0.004705, 0.9293, 0.3692, -0.004318, 0.6383, -0.7697, -0.003474, -0.1355, -0.9908, 0.0004113, 0.6259, -0.7799, -0.003148, 0.6383, -0.7697, -0.003514, 4.217e-05, -0.005911, -1.0, 0.01596, 0.001715, -0.9999, -0.01424, -0.003327, -0.9999, 0.4329, -0.1122, -0.8944, 0.04617, 0.01894, -0.9988, 0.01597, 0.001698, -0.9999, -0.6776, -0.7354, 0.002386, -0.1355, -0.9908, 0.0004398, -0.3147, -0.8917, 0.3252, 0.04621, 0.01896, -0.9988, 0.05105, 0.03056, -0.9982, 0.01597, 0.001714, -0.9999, 0.05105, 0.03056, -0.9982, 0.02331, 0.02836, -0.9993, 0.01595, 0.0017, -0.9999, -0.9827, -0.1849, 0.00441, -0.6776, -0.7355, 0.00236, -0.8301, -0.5576, 0.003693, -0.6776, -0.7355, 0.002387, -0.3147, -0.8917, 0.3253, -0.8301, -0.5576, 0.003685, -0.9827, -0.1849, 0.004399, -0.8301, -0.5576, 0.003714, -0.9992, 0.0408, 0.005356, -0.892, 0.452, 0.006088, -0.9827, -0.1849, 0.004416, -0.9992, 0.04082, 0.00537, 0.008522, -0.04931, -0.9987, -0.003248, -0.0195, -0.9998, 0.01597, 0.001712, -0.9999, -0.003256, -0.01949, -0.9998, -0.01424, -0.003347, -0.9999, 0.01594, 0.001721, -0.9999, 0.1152, 0.9933, -0.0002825, -0.4849, 0.8745, 0.00327, -0.3121, 0.8959, 0.3161, -0.7636, 0.5598, -0.3218, -0.9737, 0.2276, 0.006411, -0.668, 0.7442, 0.002158, 0.1121, 0.9482, -0.2971, -0.7636, 0.5598, -0.3218, -0.668, 0.7442, 0.002149, 0.1121, 0.9482, -0.2971, -0.668, 0.7442, 0.002168, 0.1407, 0.99, -0.00243, 0.246, 0.2123, 0.9457, 0.07832, -0.02737, 0.9966, 0.03594, 0.001122, 0.9994, 0.0009626, -0.008837, 1.0, 0.008782, -0.004454, 1.0, 0.03595, 0.001126, 0.9994, -0.9463, 0.03956, -0.321, -0.9223, -0.3864, 0.006814, -0.9737, 0.2276, 0.00642, 0.008807, -0.004435, 1.0, 0.03177, 0.01597, 0.9994, 0.0359, 0.001126, 0.9994, 0.246, 0.2124, 0.9457, 0.03593, 0.001122, 0.9994, 0.3035, -0.1257, 0.9445, 0.03178, 0.01597, 0.9994, 0.3035, -0.1257, 0.9445, 0.03594, 0.001149, 0.9994, -0.7636, 0.5598, -0.3218, -0.9463, 0.03958, -0.321, -0.9737, 0.2276, 0.006405, -0.01398, 0.003226, -0.9999, -0.01511, 0.004791, -0.9999, -0.0226, 0.007865, -0.9997, -0.01397, 0.003275, -0.9999, -0.01624, 0.0008455, -0.9999, -0.0151, 0.004832, -0.9999, -0.7636, 0.5598, -0.3218, -0.3556, 0.619, -0.7002, -0.4413, 0.02006, -0.8971, -0.9463, 0.03952, -0.321, -0.8136, -0.5814, 0.005734, -0.9223, -0.3864, 0.006815, -0.006474, 0.005741, -1.0, -0.0009538, 0.008834, -1.0, -0.01507, 0.004831, -0.9999, -0.01544, -0.001029, -0.9999, -0.006479, 0.005744, -1.0, -0.01506, 0.004786, -0.9999, -0.01626, 0.0008058, -0.9999, -0.0155, -0.001097, -0.9999, -0.01512, 0.004804, -0.9999, -0.3293, -0.9442, 0.002223, 0.2817, -0.9595, -0.0002404, 0.06713, -0.9977, 0.0004514, 0.2817, -0.9595, -0.0002381, 0.6565, -0.7543, -0.003, 0.06712, -0.9977, 0.0004419, 0.2817, -0.9595, -0.0002359, 0.7955, -0.6059, -0.003766, 0.6565, -0.7543, -0.002996, 0.7955, -0.6059, -0.003814, 0.9844, 0.1759, -0.005801, 0.56, -0.604, 0.5671, 0.7955, -0.6059, -0.003799, 0.9864, 0.1641, -0.004466, 0.9844, 0.1759, -0.005814, 0.02697, -0.01549, 0.9995, 0.01648, 0.004327, 0.9999, -0.03426, -0.02893, 0.999, 0.9844, 0.1759, -0.005784, 0.9864, 0.1642, -0.004469, 0.1274, 0.9918, -0.002214, 0.1274, 0.9918, -0.002253, 0.1334, 0.6167, 0.7758, 0.9844, 0.1759, -0.00578, -0.3293, -0.9442, 0.002244, 0.06715, -0.9977, 0.0004556, -0.5069, -0.862, 0.003008, -0.8136, -0.5814, 0.005762, -0.3293, -0.9442, 0.00223, -0.5069, -0.862, 0.003037, -0.8136, -0.5814, 0.005753, -0.5069, -0.862, 0.003028, -0.9223, -0.3864, 0.006817, -0.8625, -0.3901, -0.3225, -0.6884, -0.7253, 0.00202, -0.986, -0.1666, 0.005797, -0.9107, 0.4129, 0.006537, -0.9182, -0.396, 0.003695, -0.986, -0.1666, 0.005834, -0.9107, 0.4129, 0.006506, -0.9319, -0.1439, 0.3329, -0.5712, 0.7343, 0.3667, -0.5712, 0.7343, 0.3667, -0.4306, 0.02637, 0.9022, -0.06824, 0.1477, 0.9867, 0.02049, -0.006349, 0.9998, -0.1273, -0.4448, 0.8865, -0.02105, -0.01017, 0.9997, -0.06735, -0.02024, 0.9975, -0.1307, -0.04034, 0.9906, -0.02105, -0.01017, 0.9997, 0.8665, 0.379, -0.3249, 0.5277, 0.8494, -0.001788, 0.9806, 0.1962, -0.004483, 0.0242, -0.03001, 0.9993, -0.01633, -0.003943, 0.9999, -0.02108, -0.01018, 0.9997, 0.8665, 0.379, -0.3249, 0.116, 0.9232, -0.3663, 0.5277, 0.8494, -0.001801, -0.01606, 6.587e-06, 0.9999, -0.06733, -0.02022, 0.9975, -0.02107, -0.01018, 0.9997, -0.01633, -0.003943, 0.9999, -0.01608, 5.387e-06, 0.9999, -0.02108, -0.01015, 0.9997, -0.5712, 0.7343, 0.3667, 0.4818, 0.7969, 0.3643, 0.095, 0.9955, 0.0009213, 0.0202, -0.008033, -0.9998, -0.005012, -0.02645, -0.9996, -0.01606, 5.064e-05, -0.9999, 0.02019, -0.008052, -0.9998, 0.1467, -0.1372, -0.9796, -0.005023, -0.02647, -0.9996, 0.2736, 0.1781, -0.9452, 0.8664, 0.379, -0.325, 0.4775, -0.1264, -0.8695, 0.09502, 0.9955, 0.0009155, -0.9107, 0.4129, 0.006552, -0.5712, 0.7343, 0.3668, -0.4087, -0.72, -0.5609, -0.4562, -0.336, -0.824, 0.1467, -0.1372, -0.9796, -0.06886, 0.06742, -0.9953, -0.03899, 0.0217, -0.999, -0.0002111, -0.007245, -1.0, 0.6496, -0.7603, -0.004405, 0.6731, -0.1836, -0.7164, 0.8979, -0.4401, -0.004685, 0.9177, -0.2246, -0.3278, 0.9806, 0.1962, -0.00447, 0.8979, -0.4401, -0.004709, 0.0744, -0.8112, -0.58, -0.4088, -0.72, -0.5608, -0.0002081, -0.007228, -1.0, 0.9177, -0.2246, -0.3278, 0.8665, 0.379, -0.325, 0.9806, 0.1962, -0.004483, -0.4087, -0.72, -0.5609, 0.1065, -0.938, -0.3298, -0.1049, -0.9945, -0.002181, 0.1065, -0.938, -0.3298, 0.5096, -0.8604, -0.005482, -0.1049, -0.9945, -0.002176, 0.1065, -0.938, -0.3298, 0.6496, -0.7603, -0.004417, 0.5096, -0.8604, -0.005502, -0.4087, -0.72, -0.5609, -0.1049, -0.9945, -0.002158, -0.6322, -0.7013, 0.3294, -0.8625, -0.39, -0.3225, -0.4087, -0.72, -0.5609, -0.6884, -0.7253, 0.002007, 0.6496, -0.7603, -0.004384, 0.898, -0.4401, -0.004701, 0.5096, -0.8604, -0.005522, -0.1293, -0.9916, -0.0004409, 0.2967, -0.955, -0.00256, -0.3324, -0.9431, -0.0002273, -0.92, -0.3919, 0.00283, -0.1293, -0.9916, -0.0004469, -0.3324, -0.9431, -0.0002281, -0.92, -0.3919, 0.002832, -0.3324, -0.9431, -0.0002379, -0.9129, -0.4081, 0.00199, -0.7069, 0.1581, 0.6894, 0.007929, 0.02205, 0.9997, -0.4763, 0.5567, 0.6806, 0.007936, 0.02206, 0.9997, 0.2294, -0.2281, 0.9462, -0.002346, 0.3281, 0.9446, 0.01952, 0.007797, 0.9998, 0.01677, 0.002115, 0.9999, 0.004915, 0.014, 0.9999, 0.1356, 0.9908, -0.0004059, -0.6358, 0.713, 0.2958, 0.3397, 0.9405, -0.00286, 0.1356, 0.9908, -0.0003942, -0.6355, 0.7721, 0.004818, -0.5521, 0.6462, 0.5268, -0.92, -0.3919, 0.002862, -0.7877, -0.3319, 0.519, -0.6358, 0.713, 0.2958, -0.6358, 0.713, 0.2957, -0.6355, 0.7721, 0.004851, -0.92, -0.3919, 0.002923, -0.01236, -0.02604, -0.9996, -0.04704, 0.01013, -0.9988, -0.004282, 0.007091, -1.0, -0.01235, -0.02602, -0.9996, -0.05787, -0.07556, -0.9955, -0.04703, 0.01012, -0.9988, 0.9809, 0.1946, -0.003351, 0.8262, 0.5633, -0.003592, 0.9483, -0.004112, 0.3174, 0.9154, -0.4025, -0.00429, 0.9809, 0.1945, -0.003363, 0.9483, -0.004114, 0.3174, -0.07851, 0.09869, -0.992, -0.04393, 0.05892, -0.9973, -0.04703, 0.0101, -0.9988, -0.04395, 0.05895, -0.9973, -0.004273, 0.007064, -1.0, -0.04703, 0.01012, -0.9988, 0.9809, 0.1945, -0.003374, 0.6924, 0.7215, -0.004039, 0.8262, 0.5633, -0.003606, -0.05788, -0.07557, -0.9955, -0.09024, -0.1038, -0.9905, -0.04703, 0.0101, -0.9988, -0.07851, 0.09869, -0.992, -0.07851, 0.09869, -0.992, -0.04702, 0.0101, -0.9988, 0.4976, -0.8674, -0.003519, 0.9154, -0.4025, -0.004324, 0.7805, -0.5356, 0.3223, 0.9154, -0.4025, -0.004296, 0.9483, -0.004117, 0.3174, 0.7805, -0.5356, 0.3223, 0.01952, 0.007797, 0.9998, 0.0279, 0.01237, 0.9995, 0.01678, 0.002116, 0.9999, 0.4976, -0.8674, -0.003493, 0.7805, -0.5356, 0.3223, 0.3032, -0.895, 0.3272, 0.6784, -0.4677, 0.5666, 0.8304, -0.007613, 0.5571, 0.261, 0.374, 0.8899, -0.1293, -0.9916, -0.000429, 0.4976, -0.8674, -0.003514, 0.2967, -0.955, -0.002589, 0.6924, 0.7215, -0.004013, 0.3367, 0.8835, 0.3255, 0.8262, 0.5633, -0.003617, 0.6924, 0.7215, -0.004047, 0.1356, 0.9908, -0.0003796, 0.3367, 0.8835, 0.3255, 0.03791, 0.006586, 0.9993, 0.01243, -0.01419, 0.9998, 0.01678, 0.00211, 0.9999, -0.05093, -0.9544, -0.2943, 0.6515, -0.6869, 0.322, -0.05985, -0.6487, 0.7587, -0.05088, -0.9544, -0.2943, 0.8315, -0.5554, -0.006478, 0.6515, -0.6869, 0.322, -0.05984, -0.6487, 0.7587, 0.375, -0.608, 0.6998, 0.0001282, 0.0132, 0.9999, -0.009892, -0.02498, 0.9996, 0.01601, 0.01542, 0.9998, 0.0001457, 0.01321, 0.9999, 0.8315, -0.5554, -0.006509, 0.9859, -0.1673, -0.00725, 0.7021, -0.7121, -0.005726, -0.1487, 0.1107, -0.9827, -0.06786, 0.04235, -0.9968, -0.0237, 0.001986, -0.9997, 0.8316, -0.5554, -0.006503, 0.5877, 0.01169, -0.809, 0.9859, -0.1673, -0.007252, 0.8205, 0.0328, -0.5707, 0.8531, 0.4113, 0.321, 0.9344, -0.1469, 0.3246, 0.9425, 0.04095, -0.3318, 0.7892, 0.6142, -0.002334, 0.746, 0.3604, 0.56, -0.02833, -0.05189, -0.9983, 0.005905, -0.03119, -0.9995, 0.1274, -0.06605, -0.9896, -0.01368, -0.01594, -0.9998, -0.02833, -0.05189, -0.9983, -0.02369, 0.001975, -0.9997, 0.01427, -0.01794, -0.9997, 0.02503, 0.0157, -0.9996, 0.2765, -0.01541, -0.9609, 0.02502, 0.01567, -0.9996, 0.03413, 0.4347, -0.8999, 0.4114, 0.01466, -0.9114, 0.01427, -0.01794, -0.9997, 0.1274, -0.06606, -0.9896, 0.3494, -0.5857, -0.7313, -0.8238, 0.5668, 0.004213, -0.9676, -0.2523, 0.004487, -0.9711, -0.2385, 0.004837, -0.924, -0.2374, 0.2997, -0.9676, -0.2523, 0.00446, -0.05796, -0.9983, -0.0006207, -0.8238, 0.5668, 0.004238, -0.9711, -0.2385, 0.004754, -0.6369, 0.7022, 0.3183, -0.05987, -0.6487, 0.7587, 0.0001398, 0.01322, 0.9999, -0.5658, -0.6957, 0.4427, -0.05793, -0.9983, -0.0005535, -0.05985, -0.6487, 0.7587, -0.924, -0.2374, 0.2997, -0.3452, 0.9385, 0.002149, -0.8238, 0.5668, 0.004206, -0.5509, 0.6228, 0.5556, 0.2529, 0.9675, -0.001746, -0.3118, 0.8924, -0.3263, -0.1351, 0.9389, 0.3166, -0.3452, 0.9385, 0.002161, -0.6369, 0.7022, 0.3183, -0.1351, 0.9389, 0.3166, 0.366, 0.7482, 0.5534, -0.1351, 0.9389, 0.3166, -0.2987, 0.3245, 0.8975, 0.253, 0.9675, -0.00175, -0.1351, 0.9389, 0.3166, 0.4132, 0.8543, 0.3154, 0.7892, 0.6141, -0.002354, 0.253, 0.9675, -0.001736, 0.366, 0.7482, 0.5534, 0.6068, 0.3495, 0.714, 0.4378, 0.5817, 0.6856, 0.0001394, 0.01322, 0.9999, 0.7892, 0.6142, -0.002355, 0.366, 0.7482, 0.5534, 0.746, 0.3605, 0.56, 0.4383, 0.1487, 0.8865, 0.746, 0.3605, 0.56, -0.0861, 0.1528, 0.9845])] * 3)])

# ---- objects
ob_group_007 = bpy.data.objects.new('Group.007', me_group_007)
ob_camera = bpy.data.objects.new('Camera', cam_camera_001)

# ---- transforms, parenting, visibility, modifiers, constraints
ob_group_007.location = (0.0, 0.0, 0.0)
ob_group_007.rotation_euler = (1.571, 0.2985, 0.0)
ob_camera.location = (8.46, 23.28, 9.44)
ob_camera.rotation_euler = (1.571, 0.0, -3.142)

# ---- collection membership
scene.collection.objects.link(ob_group_007)
col_collection.objects.link(ob_camera)

# ---- scene / render settings (as saved in the file)
scene.camera = ob_camera
scene.frame_start = 1; scene.frame_end = 12; scene.frame_set(1)
scene.render.engine = 'BLENDER_EEVEE_NEXT'
scene.render.image_settings.compression = 0
scene.render.image_settings.color_management = 'OVERRIDE'
scene.render.resolution_x = 960
scene.render.resolution_y = 540
scene.render.fps = 6
scene.render.filter_size = 0.0
scene.render.film_transparent = True
scene.cycles.sampling_pattern = 'TABULATED_SOBOL'
scene.cycles.use_light_tree = False
scene.view_settings.view_transform = 'Filmic'
bpy.context.view_layer.update()
